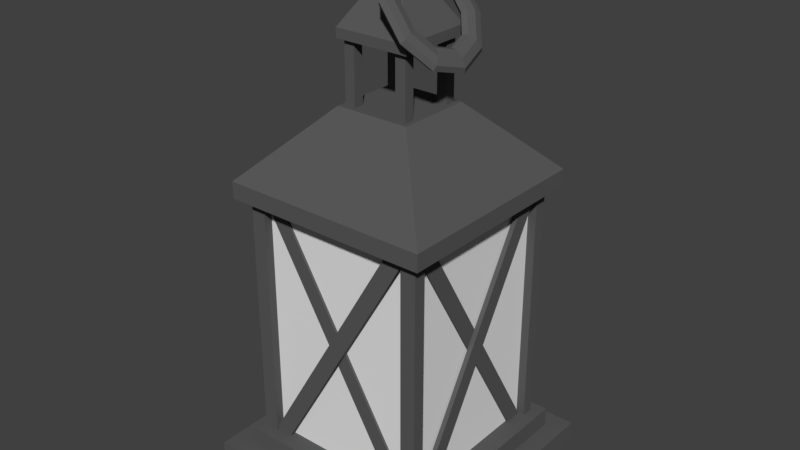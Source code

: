 # Source: Lantern.blend  (saved by Blender 2.79.0; exported with 4.5.12 LTS)
import bpy
from mathutils import Matrix  # noqa: F401  (used for matrix-valued properties, if any)

bpy.ops.wm.read_factory_settings(use_empty=True)
scene = bpy.context.scene
scene.name = 'Scene'

# ---- collections
col_collection_1 = bpy.data.collections.new('Collection 1'); scene.collection.children.link(col_collection_1)

# ---- materials (node trees are filled in below, after node groups)
mat_iron = bpy.data.materials.new('Iron')
mat_iron.alpha_threshold = 0.0
mat_iron.use_transparent_shadow = False
mat_iron.diffuse_color = (0.1025, 0.1025, 0.1025, 1.0)
mat_iron.roughness = 0.5
mat_iron.line_color = (0.0, 0.0, 0.0, 1.0)
mat_glass = bpy.data.materials.new('Glass')
mat_glass.alpha_threshold = 0.0
mat_glass.use_transparent_shadow = False
mat_glass.roughness = 0.5
mat_wax = bpy.data.materials.new('Wax')
mat_wax.alpha_threshold = 0.0
mat_wax.use_transparent_shadow = False
mat_wax.diffuse_color = (0.577, 0.6038, 0.3181, 1.0)
mat_wax.roughness = 0.5

# ---- material node trees

# ---- world
world_world = bpy.data.worlds.new('World'); scene.world = world_world
world_world.color = (0.05088, 0.05088, 0.05088)
world_world.use_sun_shadow = False
world_world.sun_shadow_jitter_overblur = 0.0
world_world.cycles.sampling_method = 'MANUAL'

# ---- meshes
me_torus_001 = bpy.data.meshes.new('Torus.001')
me_torus_001.from_pydata([(1.883, -8.207e-08, -0.7296), (1.84, -8.207e-08, -0.5752), (1.712, -8.207e-08, -0.4684), (1.574, -8.207e-08, -0.472), (1.506, -8.207e-08, -0.5837), (1.548, -8.207e-08, -0.7382), (1.676, -8.207e-08, -0.8449), (1.815, -8.207e-08, -0.8414), (1.703, 0.5635, -0.66), (1.671, 0.5305, -0.5096), (1.569, 0.4508, -0.4127), (1.456, 0.3711, -0.4261), (1.398, 0.3381, -0.5419), (1.43, 0.3711, -0.6923), (1.532, 0.4508, -0.7892), (1.645, 0.5305, -0.7758), (1.232, 0.9118, -0.4776), (1.228, 0.8583, -0.3378), (1.192, 0.7294, -0.2668), (1.146, 0.6005, -0.3059), (1.116, 0.5471, -0.4325), (1.12, 0.6005, -0.5722), (1.156, 0.7294, -0.6433), (1.202, 0.8583, -0.6041), (0.6504, 0.9118, -0.2521), (0.6803, 0.8583, -0.1256), (0.7267, 0.7294, -0.08638), (0.7625, 0.6005, -0.1575), (0.7667, 0.5471, -0.2972), (0.7369, 0.6005, -0.4237), (0.6904, 0.7294, -0.4629), (0.6546, 0.8583, -0.3918), (0.1798, 0.5635, -0.06968), (0.2372, 0.5305, 0.04615), (0.3502, 0.4508, 0.05955), (0.4526, 0.3711, -0.03733), (0.4844, 0.3381, -0.1877), (0.4269, 0.3711, -0.3036), (0.3139, 0.4508, -0.317), (0.2115, 0.5305, -0.2201), (7.153e-07, 1.743e-09, -1.624e-06), (0.06797, -3.166e-09, 0.1117), (0.2064, -1.502e-08, 0.1153), (0.3342, -2.687e-08, 0.008556), (0.3765, -3.178e-08, -0.1459), (0.3085, -2.687e-08, -0.2577), (0.1701, -1.502e-08, -0.2612), (0.04231, -3.166e-09, -0.1545), (0.1798, -0.5635, -0.06968), (0.2372, -0.5305, 0.04615), (0.3502, -0.4508, 0.05955), (0.4526, -0.3711, -0.03733), (0.4844, -0.3381, -0.1877), (0.4269, -0.3711, -0.3036), (0.3139, -0.4508, -0.317), (0.2115, -0.5305, -0.2201), (0.6504, -0.9118, -0.2521), (0.6803, -0.8583, -0.1256), (0.7267, -0.7294, -0.08638), (0.7625, -0.6005, -0.1575), (0.7667, -0.5471, -0.2972), (0.7369, -0.6005, -0.4237), (0.6904, -0.7294, -0.4629), (0.6546, -0.8583, -0.3918), (1.232, -0.9118, -0.4776), (1.228, -0.8583, -0.3378), (1.192, -0.7294, -0.2668), (1.146, -0.6005, -0.3059), (1.116, -0.5471, -0.4325), (1.12, -0.6005, -0.5722), (1.156, -0.7294, -0.6433), (1.202, -0.8583, -0.6041), (1.703, -0.5635, -0.66), (1.671, -0.5305, -0.5096), (1.569, -0.4508, -0.4127), (1.456, -0.3711, -0.4261), (1.398, -0.3381, -0.5419), (1.43, -0.3711, -0.6923), (1.532, -0.4508, -0.7892), (1.645, -0.5305, -0.7758)], [], [(0, 8, 9, 1), (1, 9, 10, 2), (2, 10, 11, 3), (3, 11, 12, 4), (4, 12, 13, 5), (5, 13, 14, 6), (6, 14, 15, 7), (7, 15, 8, 0), (8, 16, 17, 9), (9, 17, 18, 10), (10, 18, 19, 11), (11, 19, 20, 12), (12, 20, 21, 13), (13, 21, 22, 14), (14, 22, 23, 15), (15, 23, 16, 8), (16, 24, 25, 17), (17, 25, 26, 18), (18, 26, 27, 19), (19, 27, 28, 20), (20, 28, 29, 21), (21, 29, 30, 22), (22, 30, 31, 23), (23, 31, 24, 16), (24, 32, 33, 25), (25, 33, 34, 26), (26, 34, 35, 27), (27, 35, 36, 28), (28, 36, 37, 29), (29, 37, 38, 30), (30, 38, 39, 31), (31, 39, 32, 24), (32, 40, 41, 33), (33, 41, 42, 34), (34, 42, 43, 35), (35, 43, 44, 36), (36, 44, 45, 37), (37, 45, 46, 38), (38, 46, 47, 39), (39, 47, 40, 32), (40, 48, 49, 41), (41, 49, 50, 42), (42, 50, 51, 43), (43, 51, 52, 44), (44, 52, 53, 45), (45, 53, 54, 46), (46, 54, 55, 47), (47, 55, 48, 40), (48, 56, 57, 49), (49, 57, 58, 50), (50, 58, 59, 51), (51, 59, 60, 52), (52, 60, 61, 53), (53, 61, 62, 54), (54, 62, 63, 55), (55, 63, 56, 48), (56, 64, 65, 57), (57, 65, 66, 58), (58, 66, 67, 59), (59, 67, 68, 60), (60, 68, 69, 61), (61, 69, 70, 62), (62, 70, 71, 63), (63, 71, 64, 56), (64, 72, 73, 65), (65, 73, 74, 66), (66, 74, 75, 67), (67, 75, 76, 68), (68, 76, 77, 69), (69, 77, 78, 70), (70, 78, 79, 71), (71, 79, 72, 64), (72, 0, 1, 73), (73, 1, 2, 74), (74, 2, 3, 75), (75, 3, 4, 76), (76, 4, 5, 77), (77, 5, 6, 78), (78, 6, 7, 79), (79, 7, 0, 72)])
me_torus_001.materials.append(mat_iron)
me_torus_001.use_remesh_preserve_volume = False
me_torus_001.use_remesh_preserve_attributes = False
me_torus_001.use_mirror_vertex_groups = False
me_torus_001.update()
me_cube = bpy.data.meshes.new('Cube')
me_cube.from_pydata([(0.8432, 0.8432, -2.0), (0.8432, -0.8432, -2.0), (-0.8432, -0.8432, -2.0), (-0.8432, 0.8432, -2.0), (1.0, 1.0, 0.0), (1.0, -1.0, 0.0), (-1.0, -1.0, 0.0), (-1.0, 1.0, 0.0), (1.0, 1.0, -2.0), (1.0, -1.0, -2.0), (-1.0, 1.0, -2.0), (-1.0, -1.0, -2.0), (0.8432, 0.8432, -3.733), (0.8432, -0.8432, -3.733), (-0.8432, 0.8432, -3.733), (-0.8432, -0.8432, -3.733), (0.8432, 0.8432, -25.72), (0.8432, -0.8432, -25.72), (-0.8432, 0.8432, -25.72), (-0.8432, -0.8432, -25.72), (0.8432, 0.8432, -27.21), (0.8432, -0.8432, -27.21), (-0.8432, 0.8432, -27.21), (-0.8432, -0.8432, -27.21), (0.3049, 0.3049, -33.21), (0.3049, -0.3049, -33.21), (-0.3049, 0.3049, -33.21), (-0.3049, -0.3049, -33.21), (0.3049, 0.3049, -38.53), (0.3049, -0.3049, -38.53), (-0.3049, 0.3049, -38.53), (-0.3049, -0.3049, -38.53), (0.3049, 0.3049, -39.37), (0.3049, -0.3049, -39.37), (-0.3049, 0.3049, -39.37), (-0.3049, -0.3049, -39.37), (0.1503, 0.1503, -42.14), (0.1503, -0.1503, -42.14), (-0.1503, 0.1503, -42.14), (-0.1503, -0.1503, -42.14), (-0.1814, 0.2662, -33.21), (-0.1814, 0.2662, -38.53), (-0.1814, 0.1814, -33.21), (-0.1814, 0.1814, -38.53), (-0.2662, 0.2662, -33.21), (-0.2662, 0.2662, -38.53), (-0.2662, 0.1814, -33.21), (-0.2662, 0.1814, -38.53), (0.1814, 0.2662, -33.21), (0.1814, 0.2662, -38.53), (0.1814, 0.1814, -33.21), (0.1814, 0.1814, -38.53), (0.2662, 0.2662, -33.21), (0.2662, 0.2662, -38.53), (0.2662, 0.1814, -33.21), (0.2662, 0.1814, -38.53), (-0.1814, -0.2662, -33.21), (-0.1814, -0.2662, -38.53), (-0.1814, -0.1814, -33.21), (-0.1814, -0.1814, -38.53), (-0.2662, -0.2662, -33.21), (-0.2662, -0.2662, -38.53), (-0.2662, -0.1814, -33.21), (-0.2662, -0.1814, -38.53), (0.1814, -0.2662, -33.21), (0.1814, -0.2662, -38.53), (0.1814, -0.1814, -33.21), (0.1814, -0.1814, -38.53), (0.2662, -0.2662, -33.21), (0.2662, -0.2662, -38.53), (0.2662, -0.1814, -33.21), (0.2662, -0.1814, -38.53), (0.0, -0.1143, -44.8), (-0.0808, -0.08079, -43.35), (-0.09329, -0.09329, -44.07), (-0.0808, -0.08079, -44.8), (-0.04665, -0.04665, -45.33), (-0.1143, 3.818e-07, -43.35), (-0.1319, 3.856e-07, -44.07), (-0.1143, 3.781e-07, -44.8), (-0.06597, 3.837e-07, -45.33), (-0.0808, 0.0808, -43.35), (-0.09329, 0.09329, -44.07), (-0.0808, 0.0808, -44.8), (-0.04665, 0.04665, -45.33), (0.0, 3.837e-07, -45.53), (5.96e-08, 0.1143, -43.35), (2.98e-08, 0.1319, -44.07), (0.0, 0.1143, -44.8), (0.0, 0.06597, -45.33), (0.0808, 0.0808, -43.35), (0.09329, 0.09329, -44.07), (0.0808, 0.0808, -44.8), (0.04665, 0.04665, -45.33), (0.1143, 3.912e-07, -43.35), (0.1319, 3.818e-07, -44.07), (0.1143, 3.818e-07, -44.8), (0.06597, 3.837e-07, -45.33), (0.0808, -0.08079, -43.35), (0.09329, -0.09329, -44.07), (0.0808, -0.08079, -44.8), (0.04665, -0.04665, -45.33), (5.96e-08, -0.1143, -43.35), (2.98e-08, -0.1319, -44.07), (2.98e-08, -0.06597, -45.33), (-0.1086, -0.1086, -42.1), (-0.1536, 3.837e-07, -42.1), (-0.1086, 0.1086, -42.1), (2.98e-08, 0.1536, -42.1), (0.1086, 0.1086, -42.1), (0.1536, 3.949e-07, -42.1), (0.1086, -0.1086, -42.1), (2.98e-08, -0.1536, -42.1), (2.98e-08, 0.1432, -42.72), (-0.1013, 0.1013, -42.72), (-0.1432, 3.818e-07, -42.72), (-0.1013, -0.1013, -42.72), (0.1013, 0.1013, -42.72), (0.1432, 3.93e-07, -42.72), (2.98e-08, -0.1432, -42.72), (0.1013, -0.1013, -42.72), (-0.5655, -0.5655, -3.731), (-0.5655, -0.5655, -25.73), (-0.5655, 0.5655, -3.731), (-0.5655, 0.5655, -25.73), (0.5655, -0.5655, -3.731), (0.5655, -0.5655, -25.73), (0.5655, 0.5655, -3.731), (0.5655, 0.5655, -25.73), (-0.6827, 0.6827, -3.731), (-0.6827, -0.6827, -3.731), (-0.6827, -0.6827, -25.73), (-0.6827, 0.6827, -25.73), (0.6827, 0.6827, -3.731), (0.6827, 0.6827, -25.73), (0.6827, -0.6827, -3.731), (0.6827, -0.6827, -25.73), (-5.954e-08, 0.4299, -3.444), (-6.151e-08, 0.3056, -13.81), (0.304, 0.304, -3.444), (0.2161, 0.2161, -14.11), (0.4299, 2.797e-07, -3.444), (0.3056, 2.861e-07, -13.8), (0.304, -0.304, -3.444), (0.2161, -0.2161, -14.11), (-9.712e-08, -0.4299, -3.444), (-8.823e-08, -0.3056, -13.77), (-0.304, -0.304, -3.444), (-0.2161, -0.2161, -14.11), (-0.4299, 3.036e-07, -3.444), (-0.3056, 3.031e-07, -13.54), (-0.304, 0.304, -3.444), (-0.2161, 0.2161, -14.11), (0.03117, 0.03117, -15.21), (-7.425e-08, 0.04408, -15.21), (0.04408, 2.989e-07, -15.21), (0.03117, -0.03117, -15.21), (-7.81e-08, -0.04408, -15.21), (-0.03117, -0.03117, -15.21), (-0.04408, 3.014e-07, -15.21), (-0.03117, 0.03117, -15.21), (-5.954e-08, 0.4098, -8.126), (0.2898, 0.2898, -8.73), (0.4098, 2.801e-07, -7.998), (0.2898, -0.2898, -8.73), (-9.537e-08, -0.4098, -7.944), (-0.2898, -0.2898, -8.73), (-0.4098, 3.029e-07, -7.987), (-0.2898, 0.2898, -8.73), (0.01485, 0.01485, -16.29), (-5.283e-08, 0.021, -16.29), (0.021, 2.999e-07, -16.29), (0.01485, -0.01485, -16.29), (-5.467e-08, -0.021, -16.29), (-0.01485, -0.01485, -16.29), (-0.021, 3.01e-07, -16.29), (-0.01485, 0.01485, -16.29), (-6.149e-08, 0.3543, -12.54), (0.2505, 0.2505, -13.0), (0.3543, 2.83e-07, -12.56), (0.2505, -0.2505, -13.0), (-9.246e-08, -0.3543, -12.27), (-0.2505, -0.2505, -13.0), (-0.3543, 3.027e-07, -12.39), (-0.2505, 0.2505, -13.0), (-0.5019, 0.7005, -3.721), (0.6677, 0.7005, -25.72), (-0.5019, 0.7372, -3.721), (0.6677, 0.7372, -25.72), (-0.6542, 0.7005, -3.721), (0.5155, 0.7005, -25.72), (-0.6542, 0.7372, -3.721), (0.5155, 0.7372, -25.72), (0.5019, 0.7005, -3.721), (-0.6677, 0.7005, -25.72), (0.5019, 0.6638, -3.721), (-0.6677, 0.6638, -25.72), (0.6542, 0.7005, -3.721), (-0.5155, 0.7005, -25.72), (0.6542, 0.6638, -3.721), (-0.5155, 0.6638, -25.72), (-0.5019, -0.7005, -3.721), (0.6677, -0.7005, -25.72), (-0.5019, -0.7372, -3.721), (0.6677, -0.7372, -25.72), (-0.6542, -0.7005, -3.721), (0.5155, -0.7005, -25.72), (-0.6542, -0.7372, -3.721), (0.5155, -0.7372, -25.72), (0.5019, -0.7005, -3.721), (-0.6677, -0.7005, -25.72), (0.5019, -0.6638, -3.721), (-0.6677, -0.6638, -25.72), (0.6542, -0.7005, -3.721), (-0.5155, -0.7005, -25.72), (0.6542, -0.6638, -3.721), (-0.5155, -0.6638, -25.72), (-0.7005, -0.5019, -3.721), (-0.7005, 0.6677, -25.72), (-0.7372, -0.5019, -3.721), (-0.7372, 0.6677, -25.72), (-0.7005, -0.6542, -3.721), (-0.7005, 0.5155, -25.72), (-0.7372, -0.6542, -3.721), (-0.7372, 0.5155, -25.72), (-0.7005, 0.5019, -3.721), (-0.7005, -0.6677, -25.72), (-0.6638, 0.5019, -3.721), (-0.6638, -0.6677, -25.72), (-0.7005, 0.6542, -3.721), (-0.7005, -0.5155, -25.72), (-0.6638, 0.6542, -3.721), (-0.6638, -0.5155, -25.72), (0.7005, -0.5019, -3.721), (0.7005, 0.6677, -25.72), (0.7372, -0.5019, -3.721), (0.7372, 0.6677, -25.72), (0.7005, -0.6542, -3.721), (0.7005, 0.5155, -25.72), (0.7372, -0.6542, -3.721), (0.7372, 0.5155, -25.72), (0.7005, 0.5019, -3.721), (0.7005, -0.6677, -25.72), (0.6638, 0.5019, -3.721), (0.6638, -0.6677, -25.72), (0.7005, 0.6542, -3.721), (0.7005, -0.5155, -25.72), (0.6638, 0.6542, -3.721), (0.6638, -0.5155, -25.72), (-0.7525, 0.6529, -3.721), (-0.7525, 0.6529, -25.72), (-0.7525, 0.7525, -3.721), (-0.7525, 0.7525, -25.72), (0.7525, 0.6529, -3.721), (0.7525, 0.6529, -25.72), (0.7525, 0.7525, -3.721), (0.7525, 0.7525, -25.72), (0.63, 0.7525, -3.721), (-0.63, 0.7525, -3.721), (-0.63, 0.7525, -25.72), (0.63, 0.7525, -25.72), (-0.63, 0.6529, -3.721), (0.63, 0.6529, -3.721), (0.63, 0.6529, -25.72), (-0.63, 0.6529, -25.72), (-0.7525, -0.6529, -3.721), (-0.7525, -0.6529, -25.72), (-0.7525, -0.7525, -3.721), (-0.7525, -0.7525, -25.72), (0.7525, -0.6529, -3.721), (0.7525, -0.6529, -25.72), (0.7525, -0.7525, -3.721), (0.7525, -0.7525, -25.72), (0.63, -0.7525, -3.721), (-0.63, -0.7525, -3.721), (-0.63, -0.7525, -25.72), (0.63, -0.7525, -25.72), (-0.63, -0.6529, -3.721), (0.63, -0.6529, -3.721), (0.63, -0.6529, -25.72), (-0.63, -0.6529, -25.72)], [], [(1, 2, 15, 13), (4, 7, 6, 5), (8, 4, 5, 9), (9, 5, 6, 11), (11, 6, 7, 10), (4, 8, 10, 7), (1, 0, 8, 9), (0, 3, 10, 8), (2, 1, 9, 11), (3, 2, 11, 10), (12, 13, 15, 14), (0, 1, 13, 12), (2, 3, 14, 15), (3, 0, 12, 14), (16, 18, 19, 17), (23, 22, 26, 27), (16, 17, 21, 20), (19, 18, 22, 23), (18, 16, 20, 22), (17, 19, 23, 21), (24, 25, 27, 26), (22, 20, 24, 26), (21, 23, 27, 25), (20, 21, 25, 24), (28, 30, 31, 29), (35, 34, 38, 39), (29, 31, 35, 33), (28, 29, 33, 32), (31, 30, 34, 35), (30, 28, 32, 34), (36, 37, 39, 38), (34, 32, 36, 38), (33, 35, 39, 37), (32, 33, 37, 36), (40, 42, 43, 41), (42, 46, 47, 43), (46, 44, 45, 47), (44, 40, 41, 45), (48, 49, 51, 50), (50, 51, 55, 54), (54, 55, 53, 52), (52, 53, 49, 48), (56, 57, 59, 58), (58, 59, 63, 62), (62, 63, 61, 60), (60, 61, 57, 56), (64, 66, 67, 65), (66, 70, 71, 67), (70, 68, 69, 71), (68, 64, 65, 69), (104, 72, 75, 76), (103, 102, 73, 74), (85, 104, 76), (72, 103, 74, 75), (76, 75, 79, 80), (74, 73, 77, 78), (85, 76, 80), (75, 74, 78, 79), (78, 77, 81, 82), (85, 80, 84), (79, 78, 82, 83), (80, 79, 83, 84), (85, 84, 89), (83, 82, 87, 88), (84, 83, 88, 89), (82, 81, 86, 87), (85, 89, 93), (88, 87, 91, 92), (89, 88, 92, 93), (87, 86, 90, 91), (85, 93, 97), (92, 91, 95, 96), (93, 92, 96, 97), (91, 90, 94, 95), (85, 97, 101), (96, 95, 99, 100), (97, 96, 100, 101), (95, 94, 98, 99), (100, 99, 103, 72), (101, 100, 72, 104), (99, 98, 102, 103), (85, 101, 104), (113, 114, 107, 108), (115, 116, 105, 106), (117, 113, 108, 109), (118, 117, 109, 110), (116, 119, 112, 105), (120, 118, 110, 111), (119, 120, 111, 112), (114, 115, 106, 107), (81, 77, 115, 114), (102, 98, 120, 119), (98, 94, 118, 120), (73, 102, 119, 116), (94, 90, 117, 118), (90, 86, 113, 117), (77, 73, 116, 115), (86, 81, 114, 113), (130, 129, 132, 131), (129, 133, 134, 132), (133, 135, 136, 134), (135, 130, 131, 136), (121, 125, 126, 122), (123, 121, 122, 124), (123, 129, 130, 121), (122, 131, 132, 124), (127, 133, 129, 123), (124, 132, 134, 128), (125, 135, 133, 127), (128, 134, 136, 126), (121, 130, 135, 125), (126, 136, 131, 122), (125, 127, 128, 126), (127, 123, 124, 128), (177, 178, 140, 138), (178, 179, 142, 140), (179, 180, 144, 142), (180, 181, 146, 144), (181, 182, 148, 146), (182, 183, 150, 148), (152, 160, 159, 150), (183, 184, 152, 150), (184, 177, 138, 152), (137, 151, 149, 147, 145, 143, 141, 139), (154, 170, 176, 160), (142, 155, 153, 140), (148, 158, 157, 146), (138, 154, 160, 152), (140, 153, 154, 138), (144, 156, 155, 142), (150, 159, 158, 148), (146, 157, 156, 144), (151, 137, 161, 168), (149, 151, 168, 167), (147, 149, 167, 166), (145, 147, 166, 165), (143, 145, 165, 164), (141, 143, 164, 163), (139, 141, 163, 162), (137, 139, 162, 161), (169, 171, 172, 173, 174, 175, 176, 170), (159, 175, 174, 158), (157, 173, 172, 156), (155, 171, 169, 153), (160, 176, 175, 159), (158, 174, 173, 157), (156, 172, 171, 155), (153, 169, 170, 154), (168, 161, 177, 184), (167, 168, 184, 183), (166, 167, 183, 182), (165, 166, 182, 181), (164, 165, 181, 180), (163, 164, 180, 179), (162, 163, 179, 178), (161, 162, 178, 177), (185, 186, 188, 187), (187, 188, 192, 191), (191, 192, 190, 189), (189, 190, 186, 185), (187, 191, 189, 185), (192, 188, 186, 190), (193, 194, 196, 195), (195, 196, 200, 199), (199, 200, 198, 197), (197, 198, 194, 193), (195, 199, 197, 193), (200, 196, 194, 198), (201, 203, 204, 202), (203, 207, 208, 204), (207, 205, 206, 208), (205, 201, 202, 206), (203, 201, 205, 207), (208, 206, 202, 204), (209, 211, 212, 210), (211, 215, 216, 212), (215, 213, 214, 216), (213, 209, 210, 214), (211, 209, 213, 215), (216, 214, 210, 212), (217, 218, 220, 219), (219, 220, 224, 223), (223, 224, 222, 221), (221, 222, 218, 217), (219, 223, 221, 217), (224, 220, 218, 222), (225, 226, 228, 227), (227, 228, 232, 231), (231, 232, 230, 229), (229, 230, 226, 225), (227, 231, 229, 225), (232, 228, 226, 230), (233, 235, 236, 234), (235, 239, 240, 236), (239, 237, 238, 240), (237, 233, 234, 238), (235, 233, 237, 239), (240, 238, 234, 236), (241, 243, 244, 242), (243, 247, 248, 244), (247, 245, 246, 248), (245, 241, 242, 246), (243, 241, 245, 247), (248, 246, 242, 244), (249, 251, 252, 250), (257, 255, 256, 260), (255, 253, 254, 256), (261, 249, 250, 264), (257, 262, 253, 255), (259, 264, 250, 252), (256, 254, 263, 260), (251, 249, 261, 258), (253, 262, 263, 254), (251, 258, 259, 252), (263, 262, 257, 260), (264, 259, 258, 261), (265, 266, 268, 267), (273, 276, 272, 271), (271, 272, 270, 269), (277, 280, 266, 265), (273, 271, 269, 278), (275, 268, 266, 280), (272, 276, 279, 270), (267, 274, 277, 265), (269, 270, 279, 278), (267, 268, 275, 274), (279, 276, 273, 278), (280, 277, 274, 275)])
me_cube.polygons.foreach_set('material_index', [0, 0, 0, 0, 0, 0, 0, 0, 0, 0, 0, 0, 0, 0, 0, 0, 0, 0, 0, 0, 0, 0, 0, 0, 0, 0, 0, 0, 0, 0, 0, 0, 0, 0, 0, 0, 0, 0, 0, 0, 0, 0, 0, 0, 0, 0, 0, 0, 0, 0, 0, 0, 0, 0, 0, 0, 0, 0, 0, 0, 0, 0, 0, 0, 0, 0, 0, 0, 0, 0, 0, 0, 0, 0, 0, 0, 0, 0, 0, 0, 0, 0, 0, 0, 0, 0, 0, 0, 0, 0, 0, 0, 0, 0, 0, 0, 0, 0, 1, 1, 1, 1, 1, 1, 1, 1, 1, 1, 1, 1, 1, 1, 1, 1, 2, 2, 2, 2, 2, 2, 2, 2, 2, 2, 2, 2, 2, 2, 2, 2, 2, 2, 2, 2, 2, 2, 2, 2, 2, 2, 2, 2, 2, 2, 2, 2, 2, 2, 2, 2, 2, 2, 2, 2, 2, 2, 0, 0, 0, 0, 0, 0, 0, 0, 0, 0, 0, 0, 0, 0, 0, 0, 0, 0, 0, 0, 0, 0, 0, 0, 0, 0, 0, 0, 0, 0, 0, 0, 0, 0, 0, 0, 0, 0, 0, 0, 0, 0, 0, 0, 0, 0, 0, 0, 0, 0, 0, 0, 0, 0, 0, 0, 0, 0, 0, 0, 0, 0, 0, 0, 0, 0, 0, 0, 0, 0, 0, 0])
me_cube.materials.append(mat_iron)
me_cube.materials.append(mat_glass)
me_cube.materials.append(mat_wax)
me_cube.use_remesh_preserve_volume = False
me_cube.use_remesh_preserve_attributes = False
me_cube.use_mirror_vertex_groups = False
me_cube.update()

# ---- objects
ob_hangle = bpy.data.objects.new('Hangle', me_torus_001)
ob_lantern_base = bpy.data.objects.new('Lantern Base', me_cube)

# ---- transforms, parenting, visibility, modifiers, constraints
ob_hangle.location = (-0.03051, 0.0182, 4.122)
ob_hangle.rotation_euler = (0.0, 0.7484, 0.0)
ob_hangle.scale = (0.4982, 0.464, 0.2485)
ob_hangle.lineart.crease_threshold = 0.0
ob_lantern_base.location = (5.96e-08, -2.98e-07, 0.0)
ob_lantern_base.scale = (1.0, 1.0, -0.0909)
ob_lantern_base.lock_rotations_4d = False
ob_lantern_base.empty_display_type = 'ARROWS'
ob_lantern_base.lineart.crease_threshold = 0.0

# ---- collection membership
col_collection_1.objects.link(ob_hangle)
col_collection_1.objects.link(ob_lantern_base)

# ---- scene / render settings (as saved in the file)
scene.frame_start = 1; scene.frame_end = 250; scene.frame_set(1)
scene.render.engine = 'BLENDER_EEVEE_NEXT'
scene.render.resolution_percentage = 50
scene.render.dither_intensity = 0.0
scene.cycles.use_denoising = False
scene.cycles.samples = 128
scene.cycles.sampling_pattern = 'TABULATED_SOBOL'
scene.cycles.use_adaptive_sampling = False
scene.cycles.use_light_tree = False
scene.cycles.blur_glossy = 0.0
scene.cycles.sample_clamp_indirect = 0.0
scene.view_settings.view_transform = 'Standard'
bpy.context.view_layer.update()

# ---- added for rendering (the .blend has no active camera and no usable light): camera, sun
cam_auto = bpy.data.cameras.new('AutoCamera')
cam_auto.lens = 50.0
cam_auto.sensor_width = 36.0
cam_auto.clip_end = 1000.0
ob_auto_camera = bpy.data.objects.new('AutoCamera', cam_auto)
scene.collection.objects.link(ob_auto_camera)
ob_auto_camera.location = (4.64158, -5.5699, 5.78494)
ob_auto_camera.rotation_euler = (1.09748, -7.21219e-08, 0.694738)
scene.camera = ob_auto_camera
light_auto_sun = bpy.data.lights.new('AutoSun', 'SUN')
light_auto_sun.energy = 3.0
light_auto_sun.angle = 0.0523599
ob_auto_sun = bpy.data.objects.new('AutoSun', light_auto_sun)
scene.collection.objects.link(ob_auto_sun)
ob_auto_sun.rotation_euler = (0.872665, 0.174533, 0.523599)
bpy.context.view_layer.update()

